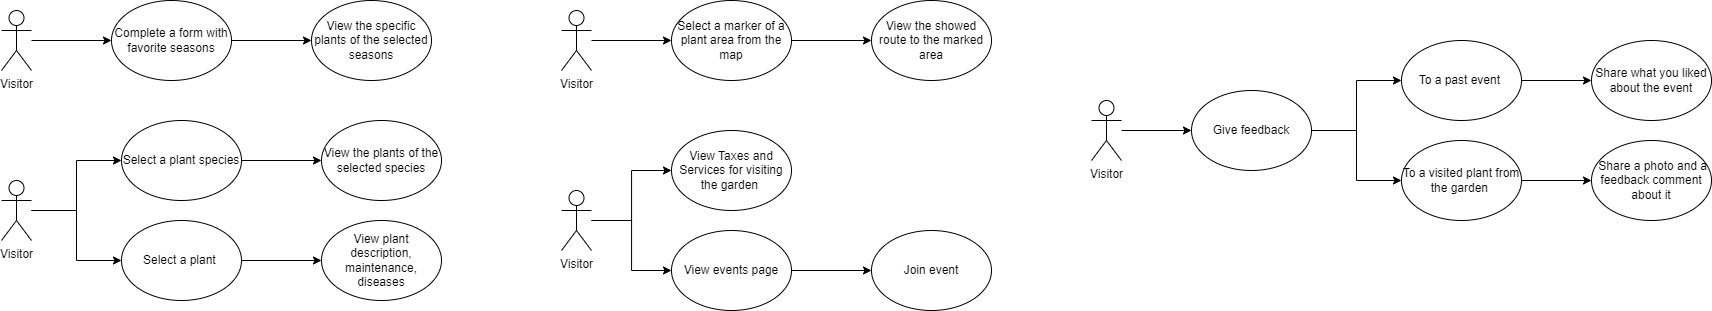

The diagram above was exported from draw.io. Its source (the exported page's mxGraphModel, read from the mxfile embedded in the PNG):
<mxGraphModel dx="1405" dy="984" grid="1" gridSize="10" guides="1" tooltips="1" connect="1" arrows="1" fold="1" page="1" pageScale="1" pageWidth="827" pageHeight="1169" math="0" shadow="0">
  <root>
    <mxCell id="0" />
    <mxCell id="1" parent="0" />
    <mxCell id="QfYW3H8gQQwJnS7AEgQH-18" style="edgeStyle=orthogonalEdgeStyle;rounded=0;orthogonalLoop=1;jettySize=auto;html=1;entryX=0;entryY=0.5;entryDx=0;entryDy=0;" edge="1" parent="1" source="QfYW3H8gQQwJnS7AEgQH-19" target="QfYW3H8gQQwJnS7AEgQH-23">
      <mxGeometry relative="1" as="geometry" />
    </mxCell>
    <mxCell id="QfYW3H8gQQwJnS7AEgQH-19" value="Visitor" style="shape=umlActor;verticalLabelPosition=bottom;verticalAlign=top;html=1;outlineConnect=0;" vertex="1" parent="1">
      <mxGeometry x="1400" y="460" width="30" height="60" as="geometry" />
    </mxCell>
    <mxCell id="QfYW3H8gQQwJnS7AEgQH-36" value="" style="edgeStyle=orthogonalEdgeStyle;rounded=0;orthogonalLoop=1;jettySize=auto;html=1;" edge="1" parent="1" source="QfYW3H8gQQwJnS7AEgQH-23" target="QfYW3H8gQQwJnS7AEgQH-35">
      <mxGeometry relative="1" as="geometry" />
    </mxCell>
    <mxCell id="QfYW3H8gQQwJnS7AEgQH-23" value="Complete a form with favorite seasons" style="ellipse;whiteSpace=wrap;html=1;" vertex="1" parent="1">
      <mxGeometry x="1510" y="450" width="120" height="80" as="geometry" />
    </mxCell>
    <mxCell id="QfYW3H8gQQwJnS7AEgQH-35" value="View the specific plants of the selected seasons" style="ellipse;whiteSpace=wrap;html=1;" vertex="1" parent="1">
      <mxGeometry x="1710" y="450" width="120" height="80" as="geometry" />
    </mxCell>
    <mxCell id="QfYW3H8gQQwJnS7AEgQH-37" style="edgeStyle=orthogonalEdgeStyle;rounded=0;orthogonalLoop=1;jettySize=auto;html=1;entryX=0;entryY=0.5;entryDx=0;entryDy=0;" edge="1" parent="1" source="QfYW3H8gQQwJnS7AEgQH-38" target="QfYW3H8gQQwJnS7AEgQH-40">
      <mxGeometry relative="1" as="geometry" />
    </mxCell>
    <mxCell id="QfYW3H8gQQwJnS7AEgQH-53" style="edgeStyle=orthogonalEdgeStyle;rounded=0;orthogonalLoop=1;jettySize=auto;html=1;entryX=0;entryY=0.5;entryDx=0;entryDy=0;" edge="1" parent="1" source="QfYW3H8gQQwJnS7AEgQH-38" target="QfYW3H8gQQwJnS7AEgQH-47">
      <mxGeometry relative="1" as="geometry" />
    </mxCell>
    <mxCell id="QfYW3H8gQQwJnS7AEgQH-38" value="Visitor" style="shape=umlActor;verticalLabelPosition=bottom;verticalAlign=top;html=1;outlineConnect=0;" vertex="1" parent="1">
      <mxGeometry x="1400" y="630" width="30" height="60" as="geometry" />
    </mxCell>
    <mxCell id="QfYW3H8gQQwJnS7AEgQH-39" value="" style="edgeStyle=orthogonalEdgeStyle;rounded=0;orthogonalLoop=1;jettySize=auto;html=1;" edge="1" parent="1" source="QfYW3H8gQQwJnS7AEgQH-40" target="QfYW3H8gQQwJnS7AEgQH-41">
      <mxGeometry relative="1" as="geometry" />
    </mxCell>
    <mxCell id="QfYW3H8gQQwJnS7AEgQH-40" value="Select a plant species" style="ellipse;whiteSpace=wrap;html=1;" vertex="1" parent="1">
      <mxGeometry x="1520" y="570" width="120" height="80" as="geometry" />
    </mxCell>
    <mxCell id="QfYW3H8gQQwJnS7AEgQH-41" value="View the plants of the selected species" style="ellipse;whiteSpace=wrap;html=1;" vertex="1" parent="1">
      <mxGeometry x="1720" y="570" width="120" height="80" as="geometry" />
    </mxCell>
    <mxCell id="QfYW3H8gQQwJnS7AEgQH-49" value="" style="edgeStyle=orthogonalEdgeStyle;rounded=0;orthogonalLoop=1;jettySize=auto;html=1;" edge="1" parent="1" source="QfYW3H8gQQwJnS7AEgQH-47" target="QfYW3H8gQQwJnS7AEgQH-48">
      <mxGeometry relative="1" as="geometry" />
    </mxCell>
    <mxCell id="QfYW3H8gQQwJnS7AEgQH-47" value="Select a plant&amp;nbsp;" style="ellipse;whiteSpace=wrap;html=1;" vertex="1" parent="1">
      <mxGeometry x="1520" y="670" width="120" height="80" as="geometry" />
    </mxCell>
    <mxCell id="QfYW3H8gQQwJnS7AEgQH-48" value="View plant description, maintenance, diseases" style="ellipse;whiteSpace=wrap;html=1;" vertex="1" parent="1">
      <mxGeometry x="1720" y="670" width="120" height="80" as="geometry" />
    </mxCell>
    <mxCell id="ks21Shia0WtnEadS06qB-1" style="edgeStyle=orthogonalEdgeStyle;rounded=0;orthogonalLoop=1;jettySize=auto;html=1;entryX=0;entryY=0.5;entryDx=0;entryDy=0;" edge="1" parent="1" source="ks21Shia0WtnEadS06qB-2" target="ks21Shia0WtnEadS06qB-4">
      <mxGeometry relative="1" as="geometry" />
    </mxCell>
    <mxCell id="ks21Shia0WtnEadS06qB-2" value="Visitor" style="shape=umlActor;verticalLabelPosition=bottom;verticalAlign=top;html=1;outlineConnect=0;" vertex="1" parent="1">
      <mxGeometry x="1960" y="460" width="30" height="60" as="geometry" />
    </mxCell>
    <mxCell id="ks21Shia0WtnEadS06qB-3" value="" style="edgeStyle=orthogonalEdgeStyle;rounded=0;orthogonalLoop=1;jettySize=auto;html=1;" edge="1" parent="1" source="ks21Shia0WtnEadS06qB-4" target="ks21Shia0WtnEadS06qB-5">
      <mxGeometry relative="1" as="geometry" />
    </mxCell>
    <mxCell id="ks21Shia0WtnEadS06qB-4" value="Select a marker of a plant area from the map" style="ellipse;whiteSpace=wrap;html=1;" vertex="1" parent="1">
      <mxGeometry x="2070" y="450" width="120" height="80" as="geometry" />
    </mxCell>
    <mxCell id="ks21Shia0WtnEadS06qB-5" value="View the showed route to the marked area" style="ellipse;whiteSpace=wrap;html=1;" vertex="1" parent="1">
      <mxGeometry x="2270" y="450" width="120" height="80" as="geometry" />
    </mxCell>
    <mxCell id="ks21Shia0WtnEadS06qB-6" style="edgeStyle=orthogonalEdgeStyle;rounded=0;orthogonalLoop=1;jettySize=auto;html=1;entryX=0;entryY=0.5;entryDx=0;entryDy=0;" edge="1" parent="1" source="ks21Shia0WtnEadS06qB-8" target="ks21Shia0WtnEadS06qB-12">
      <mxGeometry relative="1" as="geometry" />
    </mxCell>
    <mxCell id="ks21Shia0WtnEadS06qB-7" style="edgeStyle=orthogonalEdgeStyle;rounded=0;orthogonalLoop=1;jettySize=auto;html=1;entryX=0;entryY=0.5;entryDx=0;entryDy=0;" edge="1" parent="1" source="ks21Shia0WtnEadS06qB-8" target="ks21Shia0WtnEadS06qB-10">
      <mxGeometry relative="1" as="geometry" />
    </mxCell>
    <mxCell id="ks21Shia0WtnEadS06qB-8" value="Visitor" style="shape=umlActor;verticalLabelPosition=bottom;verticalAlign=top;html=1;outlineConnect=0;" vertex="1" parent="1">
      <mxGeometry x="1960" y="640" width="30" height="60" as="geometry" />
    </mxCell>
    <mxCell id="ks21Shia0WtnEadS06qB-9" value="" style="edgeStyle=orthogonalEdgeStyle;rounded=0;orthogonalLoop=1;jettySize=auto;html=1;" edge="1" parent="1" source="ks21Shia0WtnEadS06qB-10" target="ks21Shia0WtnEadS06qB-11">
      <mxGeometry relative="1" as="geometry" />
    </mxCell>
    <mxCell id="ks21Shia0WtnEadS06qB-10" value="View events page" style="ellipse;whiteSpace=wrap;html=1;" vertex="1" parent="1">
      <mxGeometry x="2070" y="680" width="120" height="80" as="geometry" />
    </mxCell>
    <mxCell id="ks21Shia0WtnEadS06qB-11" value="Join event" style="ellipse;whiteSpace=wrap;html=1;" vertex="1" parent="1">
      <mxGeometry x="2270" y="680" width="120" height="80" as="geometry" />
    </mxCell>
    <mxCell id="ks21Shia0WtnEadS06qB-12" value="View Taxes and Services for visiting the garden&amp;nbsp;" style="ellipse;whiteSpace=wrap;html=1;" vertex="1" parent="1">
      <mxGeometry x="2070" y="580" width="120" height="80" as="geometry" />
    </mxCell>
    <mxCell id="iZk79IUTiUdw4lPSDOPH-1" style="edgeStyle=orthogonalEdgeStyle;rounded=0;orthogonalLoop=1;jettySize=auto;html=1;entryX=0;entryY=0.5;entryDx=0;entryDy=0;" edge="1" parent="1" source="iZk79IUTiUdw4lPSDOPH-2" target="iZk79IUTiUdw4lPSDOPH-5">
      <mxGeometry relative="1" as="geometry" />
    </mxCell>
    <mxCell id="iZk79IUTiUdw4lPSDOPH-2" value="Visitor" style="shape=umlActor;verticalLabelPosition=bottom;verticalAlign=top;html=1;outlineConnect=0;" vertex="1" parent="1">
      <mxGeometry x="2490" y="550" width="30" height="60" as="geometry" />
    </mxCell>
    <mxCell id="iZk79IUTiUdw4lPSDOPH-3" value="" style="edgeStyle=orthogonalEdgeStyle;rounded=0;orthogonalLoop=1;jettySize=auto;html=1;" edge="1" parent="1" source="iZk79IUTiUdw4lPSDOPH-5" target="iZk79IUTiUdw4lPSDOPH-7">
      <mxGeometry relative="1" as="geometry" />
    </mxCell>
    <mxCell id="iZk79IUTiUdw4lPSDOPH-4" style="edgeStyle=orthogonalEdgeStyle;rounded=0;orthogonalLoop=1;jettySize=auto;html=1;entryX=0;entryY=0.5;entryDx=0;entryDy=0;" edge="1" parent="1" source="iZk79IUTiUdw4lPSDOPH-5" target="iZk79IUTiUdw4lPSDOPH-10">
      <mxGeometry relative="1" as="geometry" />
    </mxCell>
    <mxCell id="iZk79IUTiUdw4lPSDOPH-5" value="Give feedback" style="ellipse;whiteSpace=wrap;html=1;" vertex="1" parent="1">
      <mxGeometry x="2590" y="540" width="120" height="80" as="geometry" />
    </mxCell>
    <mxCell id="iZk79IUTiUdw4lPSDOPH-6" value="" style="edgeStyle=orthogonalEdgeStyle;rounded=0;orthogonalLoop=1;jettySize=auto;html=1;" edge="1" parent="1" source="iZk79IUTiUdw4lPSDOPH-7" target="iZk79IUTiUdw4lPSDOPH-8">
      <mxGeometry relative="1" as="geometry" />
    </mxCell>
    <mxCell id="iZk79IUTiUdw4lPSDOPH-7" value="To a visited plant from the garden&amp;nbsp;" style="ellipse;whiteSpace=wrap;html=1;" vertex="1" parent="1">
      <mxGeometry x="2800" y="590" width="120" height="80" as="geometry" />
    </mxCell>
    <mxCell id="iZk79IUTiUdw4lPSDOPH-8" value="&amp;nbsp;Share a photo and a feedback comment about it" style="ellipse;whiteSpace=wrap;html=1;" vertex="1" parent="1">
      <mxGeometry x="2990" y="590" width="120" height="80" as="geometry" />
    </mxCell>
    <mxCell id="iZk79IUTiUdw4lPSDOPH-9" value="" style="edgeStyle=orthogonalEdgeStyle;rounded=0;orthogonalLoop=1;jettySize=auto;html=1;" edge="1" parent="1" source="iZk79IUTiUdw4lPSDOPH-10" target="iZk79IUTiUdw4lPSDOPH-11">
      <mxGeometry relative="1" as="geometry" />
    </mxCell>
    <mxCell id="iZk79IUTiUdw4lPSDOPH-10" value="To a past event&amp;nbsp;" style="ellipse;whiteSpace=wrap;html=1;" vertex="1" parent="1">
      <mxGeometry x="2800" y="490" width="120" height="80" as="geometry" />
    </mxCell>
    <mxCell id="iZk79IUTiUdw4lPSDOPH-11" value="Share what you liked about the event" style="ellipse;whiteSpace=wrap;html=1;" vertex="1" parent="1">
      <mxGeometry x="2990" y="490" width="120" height="80" as="geometry" />
    </mxCell>
  </root>
</mxGraphModel>